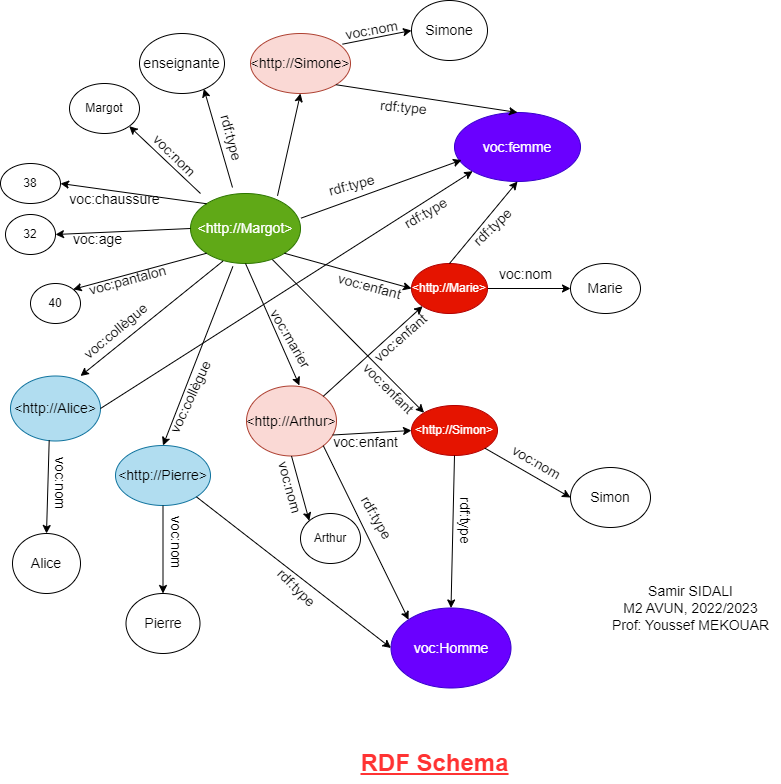

The diagram above was exported from draw.io. Its source (the exported page's mxGraphModel, read from the mxfile embedded in the PNG):
<mxGraphModel dx="794" dy="430" grid="1" gridSize="10" guides="1" tooltips="1" connect="1" arrows="1" fold="1" page="1" pageScale="1" pageWidth="827" pageHeight="1169" math="0" shadow="0">
  <root>
    <mxCell id="0" />
    <mxCell id="1" parent="0" />
    <mxCell id="Dye2lJM_fNSwE2U2rDm6-1" value="Margot" style="ellipse;whiteSpace=wrap;html=1;" vertex="1" parent="1">
      <mxGeometry x="69" y="90" width="70" height="50" as="geometry" />
    </mxCell>
    <mxCell id="Dye2lJM_fNSwE2U2rDm6-2" value="&lt;font style=&quot;font-size: 14px;&quot;&gt;voc:femme&lt;/font&gt;" style="ellipse;whiteSpace=wrap;html=1;fillColor=#6a00ff;fontColor=#ffffff;strokeColor=#3700CC;" vertex="1" parent="1">
      <mxGeometry x="454" y="119" width="126" height="69" as="geometry" />
    </mxCell>
    <mxCell id="Dye2lJM_fNSwE2U2rDm6-3" value="40" style="ellipse;whiteSpace=wrap;html=1;" vertex="1" parent="1">
      <mxGeometry x="30" y="290" width="50" height="40" as="geometry" />
    </mxCell>
    <mxCell id="Dye2lJM_fNSwE2U2rDm6-4" value="32" style="ellipse;whiteSpace=wrap;html=1;" vertex="1" parent="1">
      <mxGeometry x="5" y="221" width="50" height="40" as="geometry" />
    </mxCell>
    <mxCell id="Dye2lJM_fNSwE2U2rDm6-43" value="" style="edgeStyle=orthogonalEdgeStyle;rounded=0;orthogonalLoop=1;jettySize=auto;html=1;fontSize=14;" edge="1" parent="1" source="Dye2lJM_fNSwE2U2rDm6-5" target="Dye2lJM_fNSwE2U2rDm6-33">
      <mxGeometry relative="1" as="geometry" />
    </mxCell>
    <mxCell id="Dye2lJM_fNSwE2U2rDm6-5" value="&amp;lt;http://Marie&amp;gt;" style="ellipse;whiteSpace=wrap;html=1;fillColor=#e51400;fontColor=#ffffff;strokeColor=#B20000;" vertex="1" parent="1">
      <mxGeometry x="411" y="270" width="76" height="50" as="geometry" />
    </mxCell>
    <mxCell id="Dye2lJM_fNSwE2U2rDm6-6" value="&amp;lt;http://Simon&amp;gt;" style="ellipse;whiteSpace=wrap;html=1;fillColor=#e51400;fontColor=#ffffff;strokeColor=#B20000;" vertex="1" parent="1">
      <mxGeometry x="411" y="412" width="86" height="50" as="geometry" />
    </mxCell>
    <mxCell id="Dye2lJM_fNSwE2U2rDm6-7" value="Arthur" style="ellipse;whiteSpace=wrap;html=1;" vertex="1" parent="1">
      <mxGeometry x="300" y="520" width="60" height="50" as="geometry" />
    </mxCell>
    <mxCell id="Dye2lJM_fNSwE2U2rDm6-8" value="&lt;font style=&quot;font-size: 14px;&quot;&gt;&amp;lt;http://Margot&amp;gt;&lt;/font&gt;" style="ellipse;whiteSpace=wrap;html=1;fillColor=#60a917;strokeColor=#2D7600;fontColor=#ffffff;" vertex="1" parent="1">
      <mxGeometry x="190" y="200" width="110" height="70" as="geometry" />
    </mxCell>
    <mxCell id="Dye2lJM_fNSwE2U2rDm6-10" value="38" style="ellipse;whiteSpace=wrap;html=1;" vertex="1" parent="1">
      <mxGeometry y="170" width="60" height="40" as="geometry" />
    </mxCell>
    <mxCell id="Dye2lJM_fNSwE2U2rDm6-31" value="rdf:type" style="text;html=1;align=center;verticalAlign=middle;resizable=0;points=[];autosize=1;strokeColor=none;fillColor=none;fontSize=14;rotation=-15;" vertex="1" parent="1">
      <mxGeometry x="316" y="177" width="70" height="30" as="geometry" />
    </mxCell>
    <mxCell id="Dye2lJM_fNSwE2U2rDm6-32" value="Simon" style="ellipse;whiteSpace=wrap;html=1;fontSize=14;" vertex="1" parent="1">
      <mxGeometry x="570" y="474" width="80" height="60" as="geometry" />
    </mxCell>
    <mxCell id="Dye2lJM_fNSwE2U2rDm6-33" value="Marie" style="ellipse;whiteSpace=wrap;html=1;fontSize=14;" vertex="1" parent="1">
      <mxGeometry x="570" y="270" width="70" height="50" as="geometry" />
    </mxCell>
    <mxCell id="Dye2lJM_fNSwE2U2rDm6-34" value="&amp;lt;http://Arthur&amp;gt;" style="ellipse;whiteSpace=wrap;html=1;fontSize=14;fillColor=#fad9d5;strokeColor=#ae4132;" vertex="1" parent="1">
      <mxGeometry x="246" y="392.5" width="90" height="70" as="geometry" />
    </mxCell>
    <mxCell id="Dye2lJM_fNSwE2U2rDm6-38" value="" style="endArrow=classic;html=1;rounded=0;fontSize=14;exitX=1;exitY=1;exitDx=0;exitDy=0;entryX=0;entryY=0.5;entryDx=0;entryDy=0;" edge="1" parent="1" source="Dye2lJM_fNSwE2U2rDm6-8" target="Dye2lJM_fNSwE2U2rDm6-5">
      <mxGeometry width="50" height="50" relative="1" as="geometry">
        <mxPoint x="360" y="330" as="sourcePoint" />
        <mxPoint x="353.3421737619153" y="298.7281158412769" as="targetPoint" />
      </mxGeometry>
    </mxCell>
    <mxCell id="Dye2lJM_fNSwE2U2rDm6-39" value="" style="endArrow=classic;html=1;rounded=0;fontSize=14;exitX=1;exitY=0;exitDx=0;exitDy=0;entryX=0;entryY=1;entryDx=0;entryDy=0;" edge="1" parent="1" source="Dye2lJM_fNSwE2U2rDm6-34" target="Dye2lJM_fNSwE2U2rDm6-5">
      <mxGeometry width="50" height="50" relative="1" as="geometry">
        <mxPoint x="360" y="330" as="sourcePoint" />
        <mxPoint x="343.98199999999997" y="333.32000000000005" as="targetPoint" />
      </mxGeometry>
    </mxCell>
    <mxCell id="Dye2lJM_fNSwE2U2rDm6-41" value="" style="endArrow=classic;html=1;rounded=0;fontSize=14;entryX=0.588;entryY=-0.008;entryDx=0;entryDy=0;entryPerimeter=0;exitX=0.5;exitY=1;exitDx=0;exitDy=0;" edge="1" parent="1" source="Dye2lJM_fNSwE2U2rDm6-8" target="Dye2lJM_fNSwE2U2rDm6-34">
      <mxGeometry width="50" height="50" relative="1" as="geometry">
        <mxPoint x="205" y="270" as="sourcePoint" />
        <mxPoint x="410" y="280" as="targetPoint" />
      </mxGeometry>
    </mxCell>
    <mxCell id="Dye2lJM_fNSwE2U2rDm6-45" value="" style="endArrow=classic;html=1;rounded=0;fontSize=14;exitX=1.005;exitY=0.352;exitDx=0;exitDy=0;exitPerimeter=0;entryX=0.056;entryY=0.689;entryDx=0;entryDy=0;entryPerimeter=0;" edge="1" parent="1" source="Dye2lJM_fNSwE2U2rDm6-8" target="Dye2lJM_fNSwE2U2rDm6-2">
      <mxGeometry width="50" height="50" relative="1" as="geometry">
        <mxPoint x="360" y="330" as="sourcePoint" />
        <mxPoint x="410" y="280" as="targetPoint" />
      </mxGeometry>
    </mxCell>
    <mxCell id="Dye2lJM_fNSwE2U2rDm6-46" value="rdf:type" style="text;html=1;align=center;verticalAlign=middle;resizable=0;points=[];autosize=1;strokeColor=none;fillColor=none;fontSize=14;rotation=-44;" vertex="1" parent="1">
      <mxGeometry x="457" y="219" width="70" height="30" as="geometry" />
    </mxCell>
    <mxCell id="Dye2lJM_fNSwE2U2rDm6-47" value="" style="endArrow=classic;html=1;rounded=0;fontSize=14;exitX=0.744;exitY=0.943;exitDx=0;exitDy=0;exitPerimeter=0;entryX=0;entryY=0;entryDx=0;entryDy=0;" edge="1" parent="1" source="Dye2lJM_fNSwE2U2rDm6-8" target="Dye2lJM_fNSwE2U2rDm6-6">
      <mxGeometry width="50" height="50" relative="1" as="geometry">
        <mxPoint x="370" y="320" as="sourcePoint" />
        <mxPoint x="420" y="270" as="targetPoint" />
      </mxGeometry>
    </mxCell>
    <mxCell id="Dye2lJM_fNSwE2U2rDm6-48" value="" style="endArrow=classic;html=1;rounded=0;fontSize=14;exitX=0.958;exitY=0.7;exitDx=0;exitDy=0;exitPerimeter=0;entryX=0;entryY=0.5;entryDx=0;entryDy=0;" edge="1" parent="1" source="Dye2lJM_fNSwE2U2rDm6-34" target="Dye2lJM_fNSwE2U2rDm6-6">
      <mxGeometry width="50" height="50" relative="1" as="geometry">
        <mxPoint x="370" y="320" as="sourcePoint" />
        <mxPoint x="420" y="270" as="targetPoint" />
      </mxGeometry>
    </mxCell>
    <mxCell id="Dye2lJM_fNSwE2U2rDm6-49" value="" style="endArrow=classic;html=1;rounded=0;fontSize=14;exitX=1;exitY=1;exitDx=0;exitDy=0;entryX=0;entryY=0.5;entryDx=0;entryDy=0;" edge="1" parent="1" source="Dye2lJM_fNSwE2U2rDm6-6" target="Dye2lJM_fNSwE2U2rDm6-32">
      <mxGeometry width="50" height="50" relative="1" as="geometry">
        <mxPoint x="370" y="300" as="sourcePoint" />
        <mxPoint x="420" y="250" as="targetPoint" />
      </mxGeometry>
    </mxCell>
    <mxCell id="Dye2lJM_fNSwE2U2rDm6-50" value="" style="endArrow=classic;html=1;rounded=0;fontSize=14;exitX=0;exitY=0;exitDx=0;exitDy=0;entryX=1;entryY=0.5;entryDx=0;entryDy=0;" edge="1" parent="1" source="Dye2lJM_fNSwE2U2rDm6-8" target="Dye2lJM_fNSwE2U2rDm6-10">
      <mxGeometry width="50" height="50" relative="1" as="geometry">
        <mxPoint x="310" y="220" as="sourcePoint" />
        <mxPoint x="360" y="170" as="targetPoint" />
      </mxGeometry>
    </mxCell>
    <mxCell id="Dye2lJM_fNSwE2U2rDm6-51" value="" style="endArrow=classic;html=1;rounded=0;fontSize=14;exitX=0;exitY=0.5;exitDx=0;exitDy=0;entryX=1;entryY=0.5;entryDx=0;entryDy=0;" edge="1" parent="1" source="Dye2lJM_fNSwE2U2rDm6-8" target="Dye2lJM_fNSwE2U2rDm6-4">
      <mxGeometry width="50" height="50" relative="1" as="geometry">
        <mxPoint x="310" y="220" as="sourcePoint" />
        <mxPoint x="360" y="170" as="targetPoint" />
      </mxGeometry>
    </mxCell>
    <mxCell id="Dye2lJM_fNSwE2U2rDm6-52" value="voc:chaussure" style="text;html=1;align=center;verticalAlign=middle;resizable=0;points=[];autosize=1;strokeColor=none;fillColor=none;fontSize=14;" vertex="1" parent="1">
      <mxGeometry x="59" y="191" width="110" height="30" as="geometry" />
    </mxCell>
    <mxCell id="Dye2lJM_fNSwE2U2rDm6-53" value="voc:age" style="text;html=1;align=center;verticalAlign=middle;resizable=0;points=[];autosize=1;strokeColor=none;fillColor=none;fontSize=14;rotation=0;" vertex="1" parent="1">
      <mxGeometry x="62" y="231" width="70" height="30" as="geometry" />
    </mxCell>
    <mxCell id="Dye2lJM_fNSwE2U2rDm6-54" value="" style="endArrow=classic;html=1;rounded=0;fontSize=14;exitX=0;exitY=1;exitDx=0;exitDy=0;entryX=1;entryY=0;entryDx=0;entryDy=0;" edge="1" parent="1" source="Dye2lJM_fNSwE2U2rDm6-8" target="Dye2lJM_fNSwE2U2rDm6-3">
      <mxGeometry width="50" height="50" relative="1" as="geometry">
        <mxPoint x="310" y="220" as="sourcePoint" />
        <mxPoint x="360" y="170" as="targetPoint" />
      </mxGeometry>
    </mxCell>
    <mxCell id="Dye2lJM_fNSwE2U2rDm6-55" value="voc:pantalon" style="text;html=1;align=center;verticalAlign=middle;resizable=0;points=[];autosize=1;strokeColor=none;fillColor=none;fontSize=14;rotation=-15;" vertex="1" parent="1">
      <mxGeometry x="77" y="272" width="100" height="30" as="geometry" />
    </mxCell>
    <mxCell id="Dye2lJM_fNSwE2U2rDm6-56" value="Simone" style="ellipse;whiteSpace=wrap;html=1;fontSize=14;" vertex="1" parent="1">
      <mxGeometry x="411" y="7" width="76" height="60" as="geometry" />
    </mxCell>
    <mxCell id="Dye2lJM_fNSwE2U2rDm6-57" value="&amp;lt;http://Simone&amp;gt;" style="ellipse;whiteSpace=wrap;html=1;fontSize=14;fillColor=#fad9d5;strokeColor=#ae4132;" vertex="1" parent="1">
      <mxGeometry x="250" y="40" width="100" height="60" as="geometry" />
    </mxCell>
    <mxCell id="Dye2lJM_fNSwE2U2rDm6-58" value="enseignante" style="ellipse;whiteSpace=wrap;html=1;fontSize=14;" vertex="1" parent="1">
      <mxGeometry x="139" y="40" width="85" height="60" as="geometry" />
    </mxCell>
    <mxCell id="Dye2lJM_fNSwE2U2rDm6-59" value="" style="endArrow=classic;html=1;rounded=0;fontSize=14;entryX=0;entryY=0.5;entryDx=0;entryDy=0;exitX=0.92;exitY=0.178;exitDx=0;exitDy=0;exitPerimeter=0;" edge="1" parent="1" source="Dye2lJM_fNSwE2U2rDm6-57" target="Dye2lJM_fNSwE2U2rDm6-56">
      <mxGeometry width="50" height="50" relative="1" as="geometry">
        <mxPoint x="290" y="230" as="sourcePoint" />
        <mxPoint x="340" y="180" as="targetPoint" />
      </mxGeometry>
    </mxCell>
    <mxCell id="Dye2lJM_fNSwE2U2rDm6-60" value="" style="endArrow=classic;html=1;rounded=0;fontSize=14;exitX=0.791;exitY=0.033;exitDx=0;exitDy=0;exitPerimeter=0;entryX=0.5;entryY=1;entryDx=0;entryDy=0;" edge="1" parent="1" source="Dye2lJM_fNSwE2U2rDm6-8" target="Dye2lJM_fNSwE2U2rDm6-57">
      <mxGeometry width="50" height="50" relative="1" as="geometry">
        <mxPoint x="290" y="230" as="sourcePoint" />
        <mxPoint x="340" y="180" as="targetPoint" />
      </mxGeometry>
    </mxCell>
    <mxCell id="Dye2lJM_fNSwE2U2rDm6-61" value="voc:nom" style="text;html=1;align=center;verticalAlign=middle;resizable=0;points=[];autosize=1;strokeColor=none;fillColor=none;fontSize=14;rotation=-10;" vertex="1" parent="1">
      <mxGeometry x="331" y="22" width="80" height="30" as="geometry" />
    </mxCell>
    <mxCell id="Dye2lJM_fNSwE2U2rDm6-62" value="" style="endArrow=classic;html=1;rounded=0;fontSize=14;entryX=0.5;entryY=0;entryDx=0;entryDy=0;exitX=1;exitY=1;exitDx=0;exitDy=0;" edge="1" parent="1" source="Dye2lJM_fNSwE2U2rDm6-57" target="Dye2lJM_fNSwE2U2rDm6-2">
      <mxGeometry width="50" height="50" relative="1" as="geometry">
        <mxPoint x="290" y="230" as="sourcePoint" />
        <mxPoint x="340" y="180" as="targetPoint" />
      </mxGeometry>
    </mxCell>
    <mxCell id="Dye2lJM_fNSwE2U2rDm6-63" value="rdf:type" style="text;html=1;align=center;verticalAlign=middle;resizable=0;points=[];autosize=1;strokeColor=none;fillColor=none;fontSize=14;rotation=5;" vertex="1" parent="1">
      <mxGeometry x="368" y="99" width="70" height="30" as="geometry" />
    </mxCell>
    <mxCell id="Dye2lJM_fNSwE2U2rDm6-64" value="" style="endArrow=classic;html=1;rounded=0;fontSize=14;entryX=1;entryY=1;entryDx=0;entryDy=0;" edge="1" parent="1">
      <mxGeometry width="50" height="50" relative="1" as="geometry">
        <mxPoint x="232" y="194" as="sourcePoint" />
        <mxPoint x="203.37369251325163" y="95.33835179517973" as="targetPoint" />
      </mxGeometry>
    </mxCell>
    <mxCell id="Dye2lJM_fNSwE2U2rDm6-66" value="rdf:type" style="text;html=1;align=center;verticalAlign=middle;resizable=0;points=[];autosize=1;strokeColor=none;fillColor=none;fontSize=14;rotation=75;" vertex="1" parent="1">
      <mxGeometry x="196" y="129" width="70" height="30" as="geometry" />
    </mxCell>
    <mxCell id="Dye2lJM_fNSwE2U2rDm6-67" value="" style="endArrow=classic;html=1;rounded=0;fontSize=14;entryX=1;entryY=1;entryDx=0;entryDy=0;" edge="1" parent="1" target="Dye2lJM_fNSwE2U2rDm6-1">
      <mxGeometry width="50" height="50" relative="1" as="geometry">
        <mxPoint x="200" y="200" as="sourcePoint" />
        <mxPoint x="300" y="190" as="targetPoint" />
      </mxGeometry>
    </mxCell>
    <mxCell id="Dye2lJM_fNSwE2U2rDm6-68" value="voc:nom" style="text;html=1;align=center;verticalAlign=middle;resizable=0;points=[];autosize=1;strokeColor=none;fillColor=none;fontSize=14;rotation=45;" vertex="1" parent="1">
      <mxGeometry x="134" y="147" width="80" height="30" as="geometry" />
    </mxCell>
    <mxCell id="Dye2lJM_fNSwE2U2rDm6-70" value="&amp;lt;http://Pierre&amp;gt;" style="ellipse;whiteSpace=wrap;html=1;fontSize=14;fillColor=#b1ddf0;strokeColor=#10739e;" vertex="1" parent="1">
      <mxGeometry x="115" y="452" width="95" height="60" as="geometry" />
    </mxCell>
    <mxCell id="Dye2lJM_fNSwE2U2rDm6-71" value="&amp;lt;http://Alice&amp;gt;" style="ellipse;whiteSpace=wrap;html=1;fontSize=14;fillColor=#b1ddf0;strokeColor=#10739e;" vertex="1" parent="1">
      <mxGeometry x="10" y="382.5" width="90" height="65" as="geometry" />
    </mxCell>
    <mxCell id="Dye2lJM_fNSwE2U2rDm6-72" value="" style="endArrow=classic;html=1;rounded=0;fontSize=14;exitX=0.294;exitY=0.967;exitDx=0;exitDy=0;exitPerimeter=0;entryX=0.778;entryY=0;entryDx=0;entryDy=0;entryPerimeter=0;" edge="1" parent="1" source="Dye2lJM_fNSwE2U2rDm6-8" target="Dye2lJM_fNSwE2U2rDm6-71">
      <mxGeometry width="50" height="50" relative="1" as="geometry">
        <mxPoint x="280" y="390" as="sourcePoint" />
        <mxPoint x="118.03999999999996" y="362" as="targetPoint" />
      </mxGeometry>
    </mxCell>
    <mxCell id="Dye2lJM_fNSwE2U2rDm6-77" value="" style="endArrow=classic;html=1;rounded=0;fontSize=14;exitX=0.385;exitY=1.043;exitDx=0;exitDy=0;exitPerimeter=0;entryX=0.5;entryY=0;entryDx=0;entryDy=0;" edge="1" parent="1" source="Dye2lJM_fNSwE2U2rDm6-8" target="Dye2lJM_fNSwE2U2rDm6-70">
      <mxGeometry width="50" height="50" relative="1" as="geometry">
        <mxPoint x="290" y="440" as="sourcePoint" />
        <mxPoint x="340" y="390" as="targetPoint" />
      </mxGeometry>
    </mxCell>
    <mxCell id="Dye2lJM_fNSwE2U2rDm6-78" value="Pierre" style="ellipse;whiteSpace=wrap;html=1;fontSize=14;" vertex="1" parent="1">
      <mxGeometry x="125.5" y="600" width="74" height="60" as="geometry" />
    </mxCell>
    <mxCell id="Dye2lJM_fNSwE2U2rDm6-79" value="Alice" style="ellipse;whiteSpace=wrap;html=1;fontSize=14;" vertex="1" parent="1">
      <mxGeometry x="12" y="540" width="68" height="60" as="geometry" />
    </mxCell>
    <mxCell id="Dye2lJM_fNSwE2U2rDm6-80" value="" style="endArrow=classic;html=1;rounded=0;fontSize=14;exitX=0.43;exitY=0.987;exitDx=0;exitDy=0;exitPerimeter=0;entryX=0.5;entryY=0;entryDx=0;entryDy=0;" edge="1" parent="1" source="Dye2lJM_fNSwE2U2rDm6-71" target="Dye2lJM_fNSwE2U2rDm6-79">
      <mxGeometry width="50" height="50" relative="1" as="geometry">
        <mxPoint x="320" y="510" as="sourcePoint" />
        <mxPoint x="370" y="460" as="targetPoint" />
      </mxGeometry>
    </mxCell>
    <mxCell id="Dye2lJM_fNSwE2U2rDm6-81" value="" style="endArrow=classic;html=1;rounded=0;fontSize=14;exitX=0.5;exitY=1;exitDx=0;exitDy=0;entryX=0.5;entryY=0;entryDx=0;entryDy=0;" edge="1" parent="1" source="Dye2lJM_fNSwE2U2rDm6-70" target="Dye2lJM_fNSwE2U2rDm6-78">
      <mxGeometry width="50" height="50" relative="1" as="geometry">
        <mxPoint x="320" y="510" as="sourcePoint" />
        <mxPoint x="370" y="460" as="targetPoint" />
      </mxGeometry>
    </mxCell>
    <mxCell id="Dye2lJM_fNSwE2U2rDm6-82" value="voc:nom" style="text;html=1;align=center;verticalAlign=middle;resizable=0;points=[];autosize=1;strokeColor=none;fillColor=none;fontSize=14;" vertex="1" parent="1">
      <mxGeometry x="485" y="266" width="80" height="30" as="geometry" />
    </mxCell>
    <mxCell id="Dye2lJM_fNSwE2U2rDm6-83" value="voc:nom" style="text;html=1;align=center;verticalAlign=middle;resizable=0;points=[];autosize=1;strokeColor=none;fillColor=none;fontSize=14;rotation=30;" vertex="1" parent="1">
      <mxGeometry x="496" y="454" width="80" height="30" as="geometry" />
    </mxCell>
    <mxCell id="Dye2lJM_fNSwE2U2rDm6-85" value="voc:nom" style="text;html=1;align=center;verticalAlign=middle;resizable=0;points=[];autosize=1;strokeColor=none;fillColor=none;fontSize=14;rotation=90;" vertex="1" parent="1">
      <mxGeometry x="136" y="534" width="80" height="30" as="geometry" />
    </mxCell>
    <mxCell id="Dye2lJM_fNSwE2U2rDm6-86" value="voc:nom" style="text;html=1;align=center;verticalAlign=middle;resizable=0;points=[];autosize=1;strokeColor=none;fillColor=none;fontSize=14;rotation=90;" vertex="1" parent="1">
      <mxGeometry x="20" y="475" width="80" height="30" as="geometry" />
    </mxCell>
    <mxCell id="Dye2lJM_fNSwE2U2rDm6-87" value="voc:Homme" style="ellipse;whiteSpace=wrap;html=1;fontSize=14;fillColor=#6a00ff;fontColor=#ffffff;strokeColor=#3700CC;" vertex="1" parent="1">
      <mxGeometry x="390.5" y="614.5" width="120" height="80" as="geometry" />
    </mxCell>
    <mxCell id="Dye2lJM_fNSwE2U2rDm6-88" value="" style="endArrow=classic;html=1;rounded=0;fontSize=14;exitX=0.5;exitY=1;exitDx=0;exitDy=0;entryX=0.5;entryY=0;entryDx=0;entryDy=0;" edge="1" parent="1" source="Dye2lJM_fNSwE2U2rDm6-6" target="Dye2lJM_fNSwE2U2rDm6-87">
      <mxGeometry width="50" height="50" relative="1" as="geometry">
        <mxPoint x="300" y="560" as="sourcePoint" />
        <mxPoint x="350" y="510" as="targetPoint" />
      </mxGeometry>
    </mxCell>
    <mxCell id="Dye2lJM_fNSwE2U2rDm6-89" value="" style="endArrow=classic;html=1;rounded=0;fontSize=14;exitX=1;exitY=1;exitDx=0;exitDy=0;entryX=0;entryY=0.5;entryDx=0;entryDy=0;" edge="1" parent="1" source="Dye2lJM_fNSwE2U2rDm6-70" target="Dye2lJM_fNSwE2U2rDm6-87">
      <mxGeometry width="50" height="50" relative="1" as="geometry">
        <mxPoint x="300" y="560" as="sourcePoint" />
        <mxPoint x="350" y="510" as="targetPoint" />
      </mxGeometry>
    </mxCell>
    <mxCell id="Dye2lJM_fNSwE2U2rDm6-90" value="" style="endArrow=classic;html=1;rounded=0;fontSize=14;entryX=0;entryY=0;entryDx=0;entryDy=0;exitX=1;exitY=1;exitDx=0;exitDy=0;" edge="1" parent="1" source="Dye2lJM_fNSwE2U2rDm6-34" target="Dye2lJM_fNSwE2U2rDm6-87">
      <mxGeometry width="50" height="50" relative="1" as="geometry">
        <mxPoint x="310" y="440" as="sourcePoint" />
        <mxPoint x="350" y="510" as="targetPoint" />
      </mxGeometry>
    </mxCell>
    <mxCell id="Dye2lJM_fNSwE2U2rDm6-84" value="voc:nom" style="text;html=1;align=center;verticalAlign=middle;resizable=0;points=[];autosize=1;strokeColor=none;fillColor=none;fontSize=14;rotation=75;" vertex="1" parent="1">
      <mxGeometry x="250" y="478.5" width="80" height="30" as="geometry" />
    </mxCell>
    <mxCell id="Dye2lJM_fNSwE2U2rDm6-92" value="" style="endArrow=classic;html=1;rounded=0;fontSize=14;exitX=0.5;exitY=1;exitDx=0;exitDy=0;entryX=0;entryY=0;entryDx=0;entryDy=0;" edge="1" parent="1" source="Dye2lJM_fNSwE2U2rDm6-34" target="Dye2lJM_fNSwE2U2rDm6-7">
      <mxGeometry width="50" height="50" relative="1" as="geometry">
        <mxPoint x="300" y="560" as="sourcePoint" />
        <mxPoint x="350" y="510" as="targetPoint" />
      </mxGeometry>
    </mxCell>
    <mxCell id="Dye2lJM_fNSwE2U2rDm6-93" value="rdf:type" style="text;html=1;align=center;verticalAlign=middle;resizable=0;points=[];autosize=1;strokeColor=none;fillColor=none;fontSize=14;rotation=90;" vertex="1" parent="1">
      <mxGeometry x="430" y="512" width="70" height="30" as="geometry" />
    </mxCell>
    <mxCell id="Dye2lJM_fNSwE2U2rDm6-94" value="rdf:type" style="text;html=1;align=center;verticalAlign=middle;resizable=0;points=[];autosize=1;strokeColor=none;fillColor=none;fontSize=14;rotation=60;" vertex="1" parent="1">
      <mxGeometry x="341" y="509" width="70" height="30" as="geometry" />
    </mxCell>
    <mxCell id="Dye2lJM_fNSwE2U2rDm6-95" value="rdf:type" style="text;html=1;align=center;verticalAlign=middle;resizable=0;points=[];autosize=1;strokeColor=none;fillColor=none;fontSize=14;rotation=45;" vertex="1" parent="1">
      <mxGeometry x="261" y="579" width="70" height="30" as="geometry" />
    </mxCell>
    <mxCell id="Dye2lJM_fNSwE2U2rDm6-96" value="" style="endArrow=classic;html=1;rounded=0;fontSize=14;entryX=0.5;entryY=1;entryDx=0;entryDy=0;exitX=0.5;exitY=0;exitDx=0;exitDy=0;" edge="1" parent="1" source="Dye2lJM_fNSwE2U2rDm6-5" target="Dye2lJM_fNSwE2U2rDm6-2">
      <mxGeometry width="50" height="50" relative="1" as="geometry">
        <mxPoint x="270" y="310" as="sourcePoint" />
        <mxPoint x="320" y="260" as="targetPoint" />
      </mxGeometry>
    </mxCell>
    <mxCell id="Dye2lJM_fNSwE2U2rDm6-97" value="" style="endArrow=classic;html=1;rounded=0;fontSize=14;entryX=0;entryY=1;entryDx=0;entryDy=0;exitX=1;exitY=0.5;exitDx=0;exitDy=0;" edge="1" parent="1" source="Dye2lJM_fNSwE2U2rDm6-71" target="Dye2lJM_fNSwE2U2rDm6-2">
      <mxGeometry width="50" height="50" relative="1" as="geometry">
        <mxPoint x="270" y="380" as="sourcePoint" />
        <mxPoint x="320" y="330" as="targetPoint" />
      </mxGeometry>
    </mxCell>
    <mxCell id="Dye2lJM_fNSwE2U2rDm6-98" value="rdf:type" style="text;html=1;align=center;verticalAlign=middle;resizable=0;points=[];autosize=1;strokeColor=none;fillColor=none;fontSize=14;rotation=-30;" vertex="1" parent="1">
      <mxGeometry x="390" y="205" width="70" height="30" as="geometry" />
    </mxCell>
    <mxCell id="Dye2lJM_fNSwE2U2rDm6-99" value="voc:collègue" style="text;html=1;align=center;verticalAlign=middle;resizable=0;points=[];autosize=1;strokeColor=none;fillColor=none;fontSize=14;rotation=-40;" vertex="1" parent="1">
      <mxGeometry x="65" y="323" width="100" height="30" as="geometry" />
    </mxCell>
    <mxCell id="Dye2lJM_fNSwE2U2rDm6-100" value="voc:collègue" style="text;html=1;align=center;verticalAlign=middle;resizable=0;points=[];autosize=1;strokeColor=none;fillColor=none;fontSize=14;rotation=-65;" vertex="1" parent="1">
      <mxGeometry x="140" y="389" width="100" height="30" as="geometry" />
    </mxCell>
    <mxCell id="Dye2lJM_fNSwE2U2rDm6-101" value="voc:enfant" style="text;html=1;align=center;verticalAlign=middle;resizable=0;points=[];autosize=1;strokeColor=none;fillColor=none;fontSize=14;rotation=45;" vertex="1" parent="1">
      <mxGeometry x="343" y="380" width="90" height="30" as="geometry" />
    </mxCell>
    <mxCell id="Dye2lJM_fNSwE2U2rDm6-102" value="voc:enfant" style="text;html=1;align=center;verticalAlign=middle;resizable=0;points=[];autosize=1;strokeColor=none;fillColor=none;fontSize=14;rotation=15;" vertex="1" parent="1">
      <mxGeometry x="324" y="278" width="90" height="30" as="geometry" />
    </mxCell>
    <mxCell id="Dye2lJM_fNSwE2U2rDm6-103" value="voc:enfant" style="text;html=1;align=center;verticalAlign=middle;resizable=0;points=[];autosize=1;strokeColor=none;fillColor=none;fontSize=14;rotation=0;" vertex="1" parent="1">
      <mxGeometry x="320" y="434" width="90" height="30" as="geometry" />
    </mxCell>
    <mxCell id="Dye2lJM_fNSwE2U2rDm6-104" value="voc:enfant" style="text;html=1;align=center;verticalAlign=middle;resizable=0;points=[];autosize=1;strokeColor=none;fillColor=none;fontSize=14;rotation=-41;" vertex="1" parent="1">
      <mxGeometry x="355" y="330" width="90" height="30" as="geometry" />
    </mxCell>
    <mxCell id="Dye2lJM_fNSwE2U2rDm6-105" value="voc:marier" style="text;html=1;align=center;verticalAlign=middle;resizable=0;points=[];autosize=1;strokeColor=none;fillColor=none;fontSize=14;rotation=60;" vertex="1" parent="1">
      <mxGeometry x="245" y="330" width="90" height="30" as="geometry" />
    </mxCell>
    <mxCell id="Dye2lJM_fNSwE2U2rDm6-106" value="Samir SIDALI&lt;br&gt;M2 AVUN, 2022/2023&lt;br&gt;Prof: Youssef MEKOUAR" style="text;html=1;align=center;verticalAlign=middle;resizable=0;points=[];autosize=1;strokeColor=none;fillColor=none;fontSize=14;" vertex="1" parent="1">
      <mxGeometry x="600" y="585" width="180" height="60" as="geometry" />
    </mxCell>
    <mxCell id="Dye2lJM_fNSwE2U2rDm6-107" value="&lt;font color=&quot;#ff3333&quot; style=&quot;font-size: 24px;&quot;&gt;&lt;b&gt;&lt;u&gt;RDF Schema&lt;/u&gt;&lt;/b&gt;&lt;/font&gt;" style="text;html=1;align=center;verticalAlign=middle;resizable=0;points=[];autosize=1;strokeColor=none;fillColor=none;fontSize=14;" vertex="1" parent="1">
      <mxGeometry x="349" y="750" width="170" height="40" as="geometry" />
    </mxCell>
  </root>
</mxGraphModel>